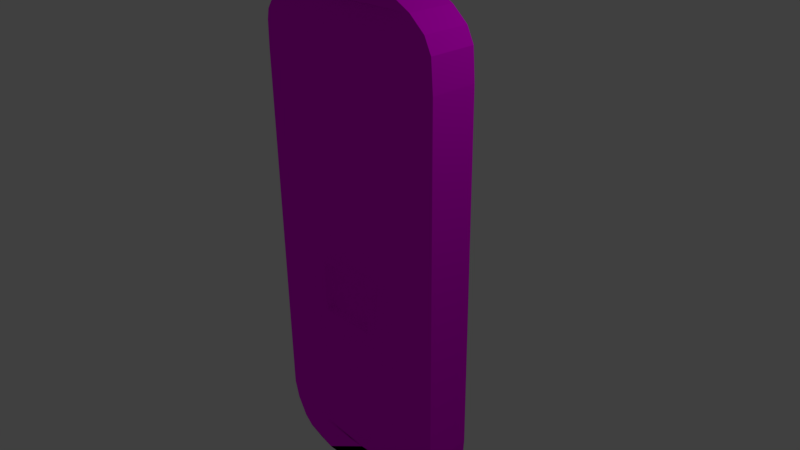 # Source: phone.blend  (saved by Blender 2.77.0; exported with 4.5.12 LTS)
import bpy
from mathutils import Matrix  # noqa: F401  (used for matrix-valued properties, if any)

bpy.ops.wm.read_factory_settings(use_empty=True)
scene = bpy.context.scene
scene.name = 'Scene'

# ---- collections
col_collection_1 = bpy.data.collections.new('Collection 1'); scene.collection.children.link(col_collection_1)

# ---- images (referenced by path relative to the original .blend; pixels are not part of the script)
import os
ASSET_DIR = os.environ.get("B2B_ASSET_DIR", "")  # directory of the original .blend (textures are referenced by path, not embedded)
HERE = os.path.dirname(os.path.abspath(__file__))  # packed textures are extracted next to this script under _unpacked/

def load_image(name, relpath, width, height, colorspace="sRGB"):
    """Load a texture the original file referenced (path relative to the .blend, or extracted next to this script)."""
    p = next((c for c in (os.path.join(HERE, relpath), os.path.join(ASSET_DIR, relpath)) if relpath and os.path.exists(c)), "")
    if p:
        img = bpy.data.images.load(p, check_existing=True)
        img.name = name
    else:  # same state as the original file: an image datablock whose file is absent (Cycles renders it pink)
        img = bpy.data.images.new(name, width, height)
        img.source = "FILE"
        img.filepath = "//" + (relpath or name)
    img.colorspace_settings.name = colorspace
    return img
img_cellphoneimg_png = load_image('cellPhoneImg.png', 'cellPhoneImg.png', 1024, 1024, 'sRGB')

# ---- materials (node trees are filled in below, after node groups)
mat_custommaterial1 = bpy.data.materials.new('CustomMaterial1')
mat_custommaterial1.alpha_threshold = 0.0
mat_custommaterial1.roughness = 0.5

# ---- material node trees
mat_custommaterial1.use_nodes = True; mat_custommaterial1.node_tree.nodes.clear()
_N = mat_custommaterial1.node_tree.nodes; _L = mat_custommaterial1.node_tree.links
n0 = _N.new('ShaderNodeOutputMaterial'); n0.name = 'Material Output'; n0.location = (300, 300)
n1 = _N.new('ShaderNodeBsdfDiffuse'); n1.name = 'Diffuse BSDF'; n1.location = (10, 300)
n2 = _N.new('ShaderNodeTexImage'); n2.name = 'Image Texture'; n2.location = (-180, 300)
n2.width = 140
n2.image = img_cellphoneimg_png
_L.new(n1.outputs[0], n0.inputs[0])
_L.new(n2.outputs[0], n1.inputs[0])
n0.is_active_output = True

# ---- world
world_world = bpy.data.worlds.new('World'); scene.world = world_world
world_world.color = (0.05088, 0.05088, 0.05088)
world_world.use_sun_shadow = False
world_world.sun_shadow_jitter_overblur = 0.0
world_world.cycles.sampling_method = 'MANUAL'

# ---- cameras
cam_camera = bpy.data.cameras.new('Camera')
cam_camera.clip_end = 100.0
cam_camera.lens = 35.0
cam_camera.sensor_width = 32.0
cam_camera.sensor_height = 18.0
cam_camera.ortho_scale = 7.314
cam_camera.dof.focus_distance = 0.0

# ---- lights
light_lamp = bpy.data.lights.new('Lamp', 'POINT')
light_lamp.transmission_factor = 0.0
light_lamp.cutoff_distance = 30.0
light_lamp.energy = 100.0
light_lamp.shadow_buffer_clip_start = 1.001
light_lamp.shadow_soft_size = 0.1
light_lamp.shadow_maximum_resolution = 0.006
light_lamp.use_absolute_resolution = True

# ---- meshes
me_cube = bpy.data.meshes.new('Cube')
me_cube.from_pydata([(-1.194, -0.3852, -2.505), (-1.194, 0.2489, -2.505), (1.226, -0.3852, -2.505), (1.226, 0.2489, -2.505), (0.9734, 0.2489, -2.735), (0.9734, -0.3852, -2.735), (-0.9414, 0.2489, -2.735), (-0.9414, -0.3852, -2.735), (-0.6256, -0.2284, 3.316), (-0.6256, 0.09199, 3.316), (0.6577, -0.2284, 3.316), (0.6577, 0.09199, 3.316), (0.8598, 0.1425, 3.276), (0.8598, -0.2788, 3.276), (-0.8278, 0.1425, 3.276), (-0.8278, -0.2788, 3.276), (-0.9915, -0.3197, 3.206), (-0.9915, 0.1833, 3.206), (1.024, -0.3197, 3.206), (1.024, 0.1833, 3.206), (1.142, 0.2129, 3.103), (1.142, -0.3492, 3.103), (-1.11, 0.2129, 3.103), (-1.11, -0.3492, 3.103), (-1.193, -0.37, 2.956), (-1.193, 0.2336, 2.956), (1.225, -0.37, 2.956), (1.225, 0.2336, 2.956), (1.259, 0.242, 2.806), (1.259, -0.3784, 2.806), (-1.227, 0.242, 2.806), (-1.227, -0.3784, 2.806), (-1.254, -0.3852, 2.519), (-1.254, 0.2489, 2.519), (1.286, -0.3852, 2.519), (1.286, 0.2489, 2.519), (1.286, 0.2489, 1.27), (1.286, 0.2489, -2.233), (1.286, -0.3852, 1.27), (1.286, -0.3852, -2.233), (-1.254, 0.2489, 1.27), (-1.254, 0.2489, -2.245), (-1.254, -0.3852, 1.27), (-1.254, -0.3852, -2.245), (-1.087, -0.3852, -2.637), (-1.087, 0.2489, -2.637), (1.119, -0.3852, -2.637), (1.119, 0.2489, -2.637), (-0.6529, -0.3852, -2.833), (-0.6529, 0.2489, -2.833), (0.685, -0.3852, -2.833), (0.685, 0.2489, -2.833), (0.2042, 0.2489, -2.88), (0.2042, -0.3852, -2.88), (-0.1721, 0.2489, -2.88), (-0.1721, -0.3852, -2.88), (1.286, 0.2489, -1.329), (-1.254, 0.2489, -1.346), (-1.254, -0.3852, -1.346), (1.286, -0.3852, -1.329), (0.2042, 0.2489, -2.88), (0.2042, -0.3852, -2.88), (-0.1721, 0.2489, -2.88), (-0.1721, -0.3852, -2.88), (0.07875, 0.2489, -2.88), (-0.0467, 0.2489, -2.88), (0.3913, -0.3492, 3.103), (-0.3593, -0.3492, 3.103), (0.3519, -0.3197, 3.206), (-0.3198, -0.3197, 3.206), (0.2973, -0.2788, 3.276), (-0.2652, -0.2788, 3.276), (-0.1979, 0.09199, 3.316), (0.2299, 0.09199, 3.316), (-0.3874, -0.3852, -2.505), (0.4194, -0.3852, -2.505), (0.419, -0.37, 2.956), (-0.387, -0.37, 2.956), (0.4394, -0.3852, 2.519), (-0.4073, -0.3852, 2.519), (-0.4073, -0.3852, -2.378), (0.4394, -0.3852, -2.372), (0.4394, -0.3852, 1.27), (-0.4073, -0.3852, 1.27), (0.4303, -0.3784, 2.806), (-0.3982, -0.3784, 2.806), (0.2299, -0.2284, 3.316), (-0.1979, -0.2284, 3.316), (-0.3516, -0.3852, -2.637), (0.3837, -0.3852, -2.637), (-0.3031, -0.3852, -2.735), (0.3352, -0.3852, -2.735), (-0.207, -0.3852, -2.833), (0.239, -0.3852, -2.833), (-0.0467, -0.3852, -2.88), (0.07875, -0.3852, -2.88), (-0.0467, -0.3852, -2.88), (0.07875, -0.3852, -2.88), (-0.4073, -0.3852, -1.496), (0.4394, -0.3852, -1.496), (0.01602, 0.2489, -2.88), (0.01602, -0.3492, 3.103), (0.01602, -0.3197, 3.206), (0.01602, -0.2788, 3.276), (0.01602, 0.09199, 3.316), (0.01602, -0.3852, -2.505), (0.01602, -0.37, 2.956), (0.01602, -0.3852, 2.519), (0.01602, -0.3852, -2.378), (0.01602, -0.3852, 1.27), (0.01602, -0.3784, 2.806), (0.01602, -0.2284, 3.316), (0.01602, -0.5044, -2.637), (0.01602, -0.3852, -2.735), (0.01602, -0.3852, -2.833), (0.01602, -0.3852, -2.88), (0.01602, -0.3852, -2.88), (0.01602, -0.3852, -1.496), (1.286, -0.3852, -1.813), (-1.254, 0.2489, -1.813), (1.286, 0.2489, -1.813), (-1.254, -0.3852, -1.813), (0.4394, -0.3852, -1.951), (-0.4073, -0.3852, -1.951), (0.01602, -0.3852, -1.951), (-1.254, -0.3852, -1.631), (1.286, -0.3852, -1.62), (-1.254, 0.2489, -1.631), (1.286, 0.2489, -1.62), (0.4394, -0.3852, -1.724), (-0.4073, -0.3852, -1.724), (0.01602, -0.5044, -1.724), (-0.1059, 0.2489, -2.88), (-0.7137, -0.3492, 3.103), (-0.637, -0.3197, 3.206), (-0.5309, -0.2788, 3.276), (-0.7676, -0.37, 2.956), (-0.8072, -0.3852, 2.519), (-0.8072, -0.3852, 1.27), (-0.7895, -0.3784, 2.806), (-0.3999, -0.2284, 3.316), (-0.3999, 0.09199, 3.316), (-0.7684, -0.3852, -2.505), (-0.8072, -0.3852, -2.349), (-0.6988, -0.5044, -2.637), (-0.6045, -0.3852, -2.735), (-0.4175, -0.3852, -2.833), (-0.1059, -0.3852, -2.88), (-0.1059, -0.3852, -2.88), (-0.8072, -0.3852, -1.425), (-0.8072, -0.3852, -1.886), (-0.8072, -0.5044, -1.68), (0.4438, 0.09199, 3.316), (0.8229, -0.3852, -2.505), (0.8628, -0.3852, -2.337), (0.7513, -0.5044, -2.637), (0.6543, -0.3852, -2.735), (0.462, -0.3852, -2.833), (0.1415, -0.3852, -2.88), (0.1415, -0.3852, -2.88), (0.8628, -0.3852, -1.412), (0.1415, 0.2489, -2.88), (0.7666, -0.3492, 3.103), (0.6877, -0.3197, 3.206), (0.5786, -0.2788, 3.276), (0.822, -0.37, 2.956), (0.8628, -0.3852, 2.519), (0.8628, -0.3852, 1.27), (0.8446, -0.3784, 2.806), (0.4438, -0.2284, 3.316), (0.8628, -0.3852, -1.882), (0.8628, -0.5044, -1.672), (-1.254, -0.3852, -0.9046), (1.286, 0.2489, -0.8902), (-1.254, 0.2489, -0.9046), (1.286, -0.3852, -0.8902), (0.4394, -0.3852, -1.029), (-0.4073, -0.3852, -1.029), (0.01602, -0.3852, -1.029), (-0.8072, -0.3852, -0.9704), (0.8628, -0.3852, -0.9598), (1.286, 0.2489, -1.11), (-1.254, 0.2489, -1.125), (1.286, -0.3852, -1.11), (0.4394, -0.3852, -1.263), (-0.4073, -0.3852, -1.263), (0.01602, -0.5044, -1.263), (-0.8072, -0.5044, -1.198), (0.8628, -0.5044, -1.186), (-1.254, -0.3852, -1.125), (1.286, -0.3852, -2.124), (-1.254, 0.2489, -2.124), (1.286, 0.2489, -2.124), (0.4394, -0.3852, -2.172), (-0.4073, -0.3852, -2.172), (0.01602, -0.5044, -2.172), (-1.254, -0.3852, -2.124), (-0.8072, -0.5044, -2.149), (0.8628, -0.5044, -2.148), (-1.254, -0.3852, -0.6926), (1.286, -0.3852, -0.6796), (0.4394, -0.3852, -0.8051), (-0.4073, -0.3852, -0.8051), (0.01602, -0.3852, -0.8051), (-0.8072, -0.3852, -0.752), (0.8628, -0.3852, -0.7423), (-1.254, -0.3852, 0.01073), (1.286, -0.3852, 0.01906), (0.4394, -0.3852, -0.06147), (-0.4073, -0.3852, -0.06147), (0.01602, -0.3852, -0.06147), (-0.8072, -0.3852, -0.02738), (0.8628, -0.3852, -0.02121), (0.4271, -0.5027, -0.7943), (-0.3951, -0.5027, -0.7943), (0.01602, -0.5027, -0.7943), (0.4271, -0.5027, -0.07225), (-0.3951, -0.5027, -0.07225), (0.01602, -0.5027, -0.07225), (0.4179, -0.3846, -0.7862), (-0.3859, -0.3846, -0.7862), (0.01602, -0.3846, -0.7862), (0.4179, -0.3846, -0.08034), (-0.3859, -0.3846, -0.08034), (0.01602, -0.3846, -0.08034), (-1.413, -0.3852, 2.519), (-1.413, 0.2489, 2.519), (-1.413, 0.2489, 1.27), (-1.413, -0.3852, 1.27), (-1.413, 0.2489, -2.551), (-1.413, -0.3852, -2.551), (-1.351, 0.2489, -2.8), (-1.351, -0.3852, -2.8), (-1.206, 0.2489, -3.063), (-1.206, -0.3852, -3.063), (-1.074, 0.2489, -3.181), (-1.074, -0.3852, -3.181), (-0.8457, 0.2489, -3.264), (-0.8457, -0.3852, -3.264), (-0.638, 0.2489, -3.319), (-0.638, -0.3852, -3.319), (0.608, 0.2489, -3.305), (0.608, -0.3852, -3.305), (0.8918, 0.2489, -3.264), (0.8918, -0.3852, -3.264), (1.079, 0.2489, -3.181), (1.079, -0.3852, -3.181), (1.238, 0.2489, -3.029), (1.238, -0.3852, -3.029), (1.349, 0.2489, -2.814), (1.349, -0.3852, -2.814), (1.404, 0.2489, -2.593), (1.404, -0.3852, -2.593), (1.425, 0.2489, -2.336), (1.425, -0.3852, -2.336), (1.432, 0.2489, 2.523), (1.432, -0.3852, 2.523), (1.404, 0.2489, 2.938), (1.404, -0.3852, 2.938), (1.307, 0.2489, 3.139), (1.307, -0.3852, 3.139), (1.093, 0.2489, 3.326), (1.093, -0.3852, 3.326), (0.871, 0.2489, 3.444), (0.871, -0.3852, 3.444), (-0.6449, 0.2489, 3.478), (-0.6449, -0.3852, 3.478), (-0.8665, 0.2489, 3.437), (-0.8665, -0.3852, 3.437), (-1.102, 0.2489, 3.319), (-1.102, -0.3852, 3.319), (-1.261, 0.2489, 3.153), (-1.261, -0.3852, 3.153), (-1.372, 0.2489, 2.994), (-1.372, -0.3852, 2.994), (-1.402, 0.2489, 2.855), (-1.402, -0.3852, 2.855), (-1.413, -0.3852, -2.092), (-1.413, 0.2489, -2.092), (-1.194, 0.2489, -2.505), (1.226, 0.2489, -2.505), (0.9734, 0.2489, -2.735), (-0.9414, 0.2489, -2.735), (-0.9414, -0.3852, -2.735), (-0.6256, 0.09199, 3.316), (0.6577, 0.09199, 3.316), (0.8598, 0.1425, 3.276), (-0.8278, 0.1425, 3.276), (-0.9915, 0.1833, 3.206), (1.024, 0.1833, 3.206), (1.142, 0.2129, 3.103), (-1.11, 0.2129, 3.103), (-1.193, 0.2336, 2.956), (1.225, 0.2336, 2.956), (1.259, 0.242, 2.806), (-1.227, 0.242, 2.806), (-1.254, 0.2489, 2.519), (1.286, 0.2489, 2.519), (1.286, 0.2489, 1.27), (1.286, 0.2489, -2.233), (-1.254, 0.2489, 1.27), (-1.254, 0.2489, -2.245), (-1.087, -0.3852, -2.637), (-1.087, 0.2489, -2.637), (1.119, 0.2489, -2.637), (-0.6529, 0.2489, -2.833), (0.685, 0.2489, -2.833), (0.2042, 0.2489, -2.88), (-0.1721, 0.2489, -2.88), (1.286, 0.2489, -1.329), (-1.254, 0.2489, -1.346), (0.2042, 0.2489, -2.88), (-0.1721, 0.2489, -2.88), (0.07875, 0.2489, -2.88), (-0.0467, 0.2489, -2.88), (-0.3593, 0.2129, 3.103), (0.3913, 0.2129, 3.103), (-0.3198, 0.1833, 3.206), (0.3519, 0.1833, 3.206), (-0.2652, 0.1425, 3.276), (0.2973, 0.1425, 3.276), (-0.1979, 0.09199, 3.316), (0.2299, 0.09199, 3.316), (0.4194, 0.2489, -2.505), (-0.3874, 0.2489, -2.505), (-0.4073, 0.2489, 2.519), (0.4394, 0.2489, 2.519), (-0.387, 0.2336, 2.956), (0.419, 0.2336, 2.956), (-0.3982, 0.242, 2.806), (0.4303, 0.242, 2.806), (-0.4073, 0.2489, 1.27), (0.4394, 0.2489, 1.27), (0.4394, 0.2489, -2.372), (-0.4073, 0.2489, -2.378), (0.3837, 0.2489, -2.637), (-0.3516, 0.2489, -2.637), (0.3352, 0.2489, -2.735), (-0.3031, 0.2489, -2.735), (0.239, 0.2489, -2.833), (-0.207, 0.2489, -2.833), (0.07875, 0.2489, -2.88), (-0.0467, 0.2489, -2.88), (0.4394, 0.2489, -1.496), (-0.4073, 0.2489, -1.496), (0.01602, 0.2489, -2.88), (0.01602, 0.2129, 3.103), (0.01602, 0.1833, 3.206), (0.01602, 0.1425, 3.276), (0.01602, 0.09199, 3.316), (0.01602, 0.2489, -2.505), (0.01602, 0.2489, 2.519), (0.01602, 0.2336, 2.956), (0.01602, 0.242, 2.806), (0.01602, 0.2489, 1.27), (0.01602, 0.2489, -2.378), (0.01602, 0.2489, -2.637), (0.01602, 0.2489, -2.735), (0.01602, 0.2489, -2.833), (0.01602, 0.2489, -2.88), (0.01602, 0.2489, -1.496), (-1.254, 0.2489, -1.813), (1.286, 0.2489, -1.813), (-0.4073, 0.2489, -1.951), (0.4394, 0.2489, -1.951), (0.01602, 0.2489, -1.951), (-1.254, 0.2489, -1.631), (1.286, 0.2489, -1.62), (-0.4073, 0.2489, -1.724), (0.4394, 0.2489, -1.724), (0.01602, 0.2489, -1.724), (-0.1059, 0.2489, -2.88), (-0.7684, 0.2489, -2.505), (-0.8072, 0.2489, -2.349), (-0.6988, 0.2489, -2.637), (-0.6045, 0.2489, -2.735), (-0.4175, 0.2489, -2.833), (-0.1059, 0.2489, -2.88), (-0.8072, 0.2489, -1.425), (-0.7137, 0.2129, 3.103), (-0.637, 0.1833, 3.206), (-0.5309, 0.1425, 3.276), (-0.3999, 0.09199, 3.316), (-0.8072, 0.2489, 2.519), (-0.7676, 0.2336, 2.956), (-0.7895, 0.242, 2.806), (-0.8072, 0.2489, 1.27), (-0.8072, 0.2489, -1.886), (-0.8072, 0.2489, -1.68), (0.7666, 0.2129, 3.103), (0.6877, 0.1833, 3.206), (0.5786, 0.1425, 3.276), (0.4438, 0.09199, 3.316), (0.8628, 0.2489, 2.519), (0.822, 0.2336, 2.956), (0.8446, 0.242, 2.806), (0.8628, 0.2489, 1.27), (0.1415, 0.2489, -2.88), (0.8229, 0.2489, -2.505), (0.8628, 0.2489, -2.337), (0.7513, 0.2489, -2.637), (0.6543, 0.2489, -2.735), (0.462, 0.2489, -2.833), (0.1415, 0.2489, -2.88), (0.8628, 0.2489, -1.412), (0.8628, 0.2489, -1.882), (0.8628, 0.2489, -1.672), (1.286, 0.2489, -0.8902), (-1.254, 0.2489, -0.9046), (-0.4073, 0.2489, -1.029), (0.4394, 0.2489, -1.029), (0.01602, 0.2489, -1.029), (-0.8072, 0.2489, -0.9704), (0.8628, 0.2489, -0.9598), (1.286, 0.2489, -1.11), (-1.254, 0.2489, -1.125), (-0.4073, 0.2489, -1.263), (0.4394, 0.2489, -1.263), (0.01602, 0.2489, -1.263), (-0.8072, 0.2489, -1.198), (0.8628, 0.2489, -1.186), (-1.254, 0.2489, -2.124), (1.286, 0.2489, -2.124), (-0.4073, 0.2489, -2.172), (0.4394, 0.2489, -2.172), (0.01602, 0.2489, -2.172), (-0.8072, 0.2489, -2.149), (0.8628, 0.2489, -2.148), (-1.413, 0.2489, 2.519), (-1.413, 0.2489, 1.27), (-1.413, 0.2489, -2.551), (-1.351, 0.2489, -2.8), (-1.206, 0.2489, -3.063), (-1.206, -0.3852, -3.063), (-1.074, 0.2489, -3.181), (-1.074, -0.3852, -3.181), (-0.8457, 0.2489, -3.264), (-0.638, 0.2489, -3.319), (0.608, 0.2489, -3.305), (0.8918, 0.2489, -3.264), (1.079, 0.2489, -3.181), (1.238, 0.2489, -3.029), (1.349, 0.2489, -2.814), (1.404, 0.2489, -2.593), (1.425, 0.2489, -2.336), (1.432, 0.2489, 2.523), (1.404, 0.2489, 2.938), (1.307, 0.2489, 3.139), (1.093, 0.2489, 3.326), (0.871, 0.2489, 3.444), (-0.6449, 0.2489, 3.478), (-0.8665, 0.2489, 3.437), (-1.102, 0.2489, 3.319), (-1.261, 0.2489, 3.153), (-1.372, 0.2489, 2.994), (-1.402, 0.2489, 2.855), (-1.413, 0.2489, -2.092)], [], [(52, 53, 61, 60), (0, 1, 45, 44), (142, 0, 44, 144), (167, 38, 34, 166), (166, 34, 29, 168), (3, 2, 46, 47), (168, 29, 26, 165), (30, 31, 24, 25), (33, 32, 31, 30), (29, 28, 27, 26), (26, 27, 20, 21), (25, 24, 23, 22), (22, 23, 16, 17), (165, 26, 21, 162), (21, 20, 19, 18), (18, 19, 12, 13), (17, 16, 15, 14), (163, 18, 13, 164), (13, 12, 11, 10), (140, 141, 9, 8), (43, 41, 1, 0), (164, 13, 10, 169), (14, 15, 8, 9), (196, 191, 41, 43), (34, 35, 28, 29), (143, 43, 0, 142), (197, 196, 43, 143), (38, 36, 35, 34), (192, 190, 39, 37), (37, 39, 2, 3), (162, 21, 18, 163), (181, 183, 59, 56), (144, 44, 7, 145), (47, 46, 5, 4), (4, 5, 50, 51), (7, 6, 49, 48), (145, 7, 48, 146), (146, 48, 55, 148), (48, 49, 54, 55), (51, 50, 53, 52), (158, 161, 60, 61), (148, 55, 63, 147), (55, 54, 62, 63), (187, 189, 58, 149), (189, 182, 57, 58), (188, 184, 99, 160), (186, 185, 98, 117), (159, 97, 95, 158), (116, 96, 94, 115), (147, 132, 65, 94), (115, 100, 64, 95), (157, 93, 97, 159), (114, 92, 96, 116), (156, 91, 93, 157), (113, 90, 92, 114), (155, 89, 91, 156), (112, 88, 90, 113), (133, 67, 69, 134), (101, 66, 68, 102), (198, 193, 81, 154), (195, 194, 80, 108), (154, 81, 75, 153), (108, 80, 74, 105), (135, 71, 87, 140), (103, 70, 86, 111), (169, 152, 73, 86), (111, 104, 72, 87), (134, 69, 71, 135), (102, 68, 70, 103), (136, 77, 67, 133), (106, 76, 66, 101), (139, 85, 77, 136), (110, 84, 76, 106), (137, 79, 85, 139), (107, 78, 84, 110), (138, 83, 79, 137), (109, 82, 78, 107), (153, 75, 89, 155), (105, 74, 88, 112), (75, 105, 112, 89), (83, 109, 107, 79), (79, 107, 110, 85), (85, 110, 106, 77), (77, 106, 101, 67), (69, 102, 103, 71), (86, 73, 104, 111), (71, 103, 111, 87), (81, 108, 105, 75), (193, 195, 108, 81), (67, 101, 102, 69), (89, 112, 113, 91), (91, 113, 114, 93), (93, 114, 116, 97), (94, 65, 100, 115), (97, 116, 115, 95), (184, 186, 117, 99), (129, 131, 124, 122), (131, 130, 123, 124), (171, 129, 122, 170), (128, 126, 118, 120), (151, 125, 121, 150), (125, 127, 119, 121), (58, 57, 127, 125), (149, 58, 125, 151), (56, 59, 126, 128), (160, 99, 129, 171), (117, 98, 130, 131), (99, 117, 131, 129), (98, 149, 151, 130), (130, 151, 150, 123), (42, 138, 137, 32), (32, 137, 139, 31), (31, 139, 136, 24), (24, 136, 133, 23), (16, 134, 135, 15), (15, 135, 140, 8), (23, 133, 134, 16), (63, 62, 132, 147), (191, 40, 300, 421), (7, 236, 435, 283), (185, 187, 149, 98), (96, 148, 147, 94), (92, 146, 148, 96), (90, 145, 146, 92), (88, 144, 145, 90), (259, 261, 448, 447), (241, 243, 439, 438), (194, 197, 143, 80), (80, 143, 142, 74), (278, 229, 430, 456), (87, 72, 141, 140), (44, 45, 303, 302), (257, 259, 447, 446), (275, 226, 428, 455), (239, 241, 438, 437), (74, 142, 144, 88), (59, 160, 171, 126), (191, 119, 361, 421), (52, 60, 311, 307), (126, 171, 170, 118), (2, 153, 155, 46), (273, 275, 455, 454), (54, 49, 305, 308), (227, 226, 428, 429), (182, 174, 408, 415), (10, 11, 152, 169), (132, 62, 312, 371), (39, 154, 153, 2), (190, 198, 154, 39), (255, 257, 446, 445), (174, 40, 300, 408), (46, 155, 156, 5), (5, 156, 157, 50), (50, 157, 159, 53), (53, 159, 158, 61), (183, 188, 160, 59), (237, 239, 437, 436), (95, 64, 161, 158), (119, 127, 366, 361), (271, 273, 454, 453), (253, 255, 445, 444), (66, 162, 163, 68), (235, 237, 436, 434), (70, 164, 169, 86), (68, 163, 164, 70), (76, 165, 162, 66), (84, 168, 165, 76), (78, 166, 168, 84), (269, 271, 453, 452), (82, 167, 166, 78), (60, 161, 397, 311), (251, 253, 444, 443), (200, 205, 180, 175), (202, 204, 179, 177), (127, 57, 310, 366), (100, 65, 314, 345), (201, 203, 178, 176), (203, 202, 177, 178), (205, 201, 176, 180), (161, 64, 313, 397), (267, 269, 452, 451), (42, 40, 174, 172, 199, 206), (236, 235, 434, 435), (204, 199, 172, 179), (36, 38, 207, 200, 175, 173), (249, 251, 443, 442), (175, 180, 188, 183), (177, 179, 187, 185), (231, 233, 432, 431), (52, 100, 345, 307), (176, 178, 186, 184), (178, 177, 185, 186), (180, 176, 184, 188), (265, 267, 451, 450), (100, 49, 305, 345), (172, 174, 182, 189), (233, 234, 433, 432), (179, 172, 189, 187), (173, 175, 183, 181), (247, 249, 442, 441), (118, 170, 198, 190), (123, 150, 197, 194), (64, 100, 345, 313), (122, 124, 195, 193), (229, 231, 431, 430), (263, 265, 450, 449), (65, 132, 371, 314), (124, 123, 194, 195), (170, 122, 193, 198), (120, 118, 190, 192), (150, 121, 196, 197), (245, 247, 441, 440), (121, 119, 191, 196), (211, 206, 199, 204), (212, 208, 201, 205), (208, 210, 218, 216), (201, 208, 216, 213), (209, 211, 204, 202), (207, 212, 205, 200), (38, 167, 212, 207), (83, 138, 211, 209), (82, 109, 210, 208), (109, 83, 209, 210), (167, 82, 208, 212), (138, 42, 206, 211), (216, 218, 224, 222), (213, 216, 222, 219), (202, 203, 215, 214), (209, 202, 214, 217), (210, 209, 217, 218), (203, 201, 213, 215), (224, 223, 220, 221), (222, 224, 221, 219), (214, 215, 221, 220), (217, 214, 220, 223), (218, 217, 223, 224), (215, 213, 219, 221), (227, 228, 225, 226), (32, 33, 226, 225), (42, 32, 225, 228), (40, 42, 228, 227), (278, 277, 230, 229), (229, 230, 232, 231), (231, 232, 234, 233), (27, 28, 294, 293), (235, 236, 238, 237), (237, 238, 240, 239), (239, 240, 242, 241), (241, 242, 244, 243), (243, 244, 246, 245), (245, 246, 248, 247), (247, 248, 250, 249), (249, 250, 252, 251), (251, 252, 254, 253), (253, 254, 256, 255), (255, 256, 258, 257), (257, 258, 260, 259), (259, 260, 262, 261), (261, 262, 264, 263), (263, 264, 266, 265), (265, 266, 268, 267), (267, 268, 270, 269), (269, 270, 272, 271), (271, 272, 274, 273), (273, 274, 276, 275), (276, 225, 226, 275), (227, 228, 277, 278), (27, 35, 297, 293), (28, 35, 297, 294), (62, 54, 308, 312), (227, 278, 456, 429), (6, 7, 283, 282), (261, 263, 449, 448), (234, 44, 302, 433), (243, 245, 440, 439), (196, 43, 0, 232, 230, 277, 228, 42, 206, 199, 172, 189, 58, 125, 121), (24, 23, 16, 270, 272, 274, 276, 225, 32, 31), (8, 140, 87, 111, 86, 169, 10, 13, 18, 262, 264, 266, 268, 270, 16, 15), (266, 8, 15, 16, 270, 268), (270, 16, 15), (87, 140, 8, 266, 264, 10, 169, 86, 111), (13, 10, 264, 262, 18), (21, 18, 262, 260, 258, 29, 26), (190, 118, 126, 59, 183, 175, 200, 34, 29, 258, 256, 254, 39), (39, 254, 252, 250, 248, 246, 244, 242, 50, 5, 46, 2), (242, 240, 95, 50), (240, 48, 95), (240, 95, 50, 244), (236, 7, 48, 240), (232, 0, 44, 234), (57, 182, 415, 310), (398, 280, 304, 400), (399, 299, 280, 398), (296, 300, 429, 428), (383, 296, 295, 385), (385, 295, 292, 384), (380, 288, 287, 381), (379, 291, 288, 380), (381, 287, 284, 382), (427, 422, 299, 399), (386, 300, 296, 383), (384, 292, 291, 379), (400, 304, 281, 401), (302, 303, 282, 283), (401, 281, 306, 402), (402, 306, 307, 403), (420, 414, 309, 404), (419, 416, 344, 378), (418, 417, 343, 360), (376, 340, 342, 377), (358, 339, 341, 359), (375, 338, 340, 376), (357, 337, 339, 358), (374, 336, 338, 375), (356, 335, 337, 357), (394, 328, 316, 389), (352, 327, 315, 346), (396, 332, 326, 393), (354, 331, 325, 351), (426, 423, 334, 373), (425, 424, 333, 355), (391, 320, 322, 392), (348, 319, 321, 349), (389, 316, 318, 390), (346, 315, 317, 347), (390, 318, 320, 391), (347, 317, 319, 348), (395, 330, 328, 394), (353, 329, 327, 352), (393, 326, 330, 395), (351, 325, 329, 353), (373, 334, 324, 372), (355, 333, 323, 350), (372, 324, 336, 374), (350, 323, 335, 356), (324, 350, 356, 336), (334, 355, 350, 324), (326, 351, 353, 330), (330, 353, 352, 328), (318, 347, 348, 320), (316, 346, 347, 318), (320, 348, 349, 322), (423, 425, 355, 334), (332, 354, 351, 326), (328, 352, 346, 316), (336, 356, 357, 338), (338, 357, 358, 340), (340, 358, 359, 342), (416, 418, 360, 344), (368, 370, 365, 363), (370, 369, 364, 365), (388, 368, 363, 387), (406, 367, 362, 405), (404, 309, 367, 406), (378, 344, 368, 388), (360, 343, 369, 370), (344, 360, 370, 368), (310, 378, 388, 366), (366, 388, 387, 361), (279, 372, 374, 303), (301, 373, 372, 279), (421, 426, 373, 301), (303, 374, 375, 282), (282, 375, 376, 305), (305, 376, 377, 308), (292, 291, 288, 452, 453, 454, 455, 428, 296, 295), (415, 419, 378, 310), (327, 384, 379, 315), (331, 386, 383, 325), (319, 381, 382, 321), (315, 379, 380, 317), (317, 380, 381, 319), (329, 385, 384, 327), (325, 383, 385, 329), (343, 404, 406, 369), (369, 406, 405, 364), (297, 393, 395, 294), (294, 395, 394, 293), (289, 390, 391, 286), (290, 389, 390, 289), (286, 391, 392, 285), (298, 396, 393, 297), (293, 394, 389, 290), (417, 420, 404, 343), (339, 402, 403, 341), (337, 401, 402, 339), (335, 400, 401, 337), (424, 427, 399, 333), (333, 399, 398, 323), (323, 398, 400, 335), (332, 396, 413, 410), (300, 386, 412, 408), (331, 354, 411, 409), (354, 332, 410, 411), (386, 331, 409, 412), (396, 298, 407, 413), (410, 413, 420, 417), (408, 412, 419, 415), (409, 411, 418, 416), (411, 410, 417, 418), (412, 409, 416, 419), (413, 407, 414, 420), (364, 405, 427, 424), (361, 387, 426, 421), (363, 365, 425, 423), (365, 364, 424, 425), (387, 363, 423, 426), (405, 362, 422, 427), (432, 433, 435, 434), (421, 300, 429, 456), (301, 421, 456, 430, 431, 432, 434, 436, 437, 305, 282, 303, 279), (403, 307, 311, 397, 313, 345, 314, 371, 312, 308, 377, 342, 359, 341), (452, 288, 287, 284, 382, 321, 349, 322, 392, 285, 449, 450, 451), (285, 286, 289, 290, 293, 297, 445, 446, 447, 448, 449), (298, 407, 414, 309, 367, 362, 422, 299, 444, 445, 297), (280, 304, 281, 306, 439, 440, 441, 442, 443, 444, 299), (307, 345, 305, 437, 438, 439, 306), (283, 435, 433, 302)])
_uv = me_cube.uv_layers.new(name='UVMap')
_uv.uv.foreach_set('vector', [0.7339, 0.4334, 0.7379, 0.4168, 0.7379, 0.4168, 0.7339, 0.4334, 0.7049, 0.4135, 0.7032, 0.4314, 0.7058, 0.4303, 0.7076, 0.4126, 0.1047, 0.1522, 0.04788, 0.1522, 0.0622, 0.1331, 0.114, 0.1331, 0.3225, 0.6957, 0.3791, 0.6957, 0.3791, 0.8755, 0.3225, 0.8755, 0.3225, 0.8755, 0.3791, 0.8755, 0.3754, 0.9169, 0.3201, 0.9169, 0.7559, 0.4423, 0.7618, 0.4264, 0.759, 0.4243, 0.7533, 0.4402, 0.3201, 0.9169, 0.3754, 0.9169, 0.3709, 0.9385, 0.3171, 0.9385, 0.6914, 0.5441, 0.6925, 0.5296, 0.6935, 0.5363, 0.6923, 0.5498, 0.6914, 0.5339, 0.6924, 0.5181, 0.6925, 0.5296, 0.6914, 0.5441, 0.797, 0.5407, 0.783, 0.5525, 0.7833, 0.5576, 0.7973, 0.5466, 0.7973, 0.5466, 0.7833, 0.5576, 0.7821, 0.5624, 0.7952, 0.5526, 0.6923, 0.5498, 0.6935, 0.5363, 0.6969, 0.5436, 0.6953, 0.5555, 0.6953, 0.5555, 0.6969, 0.5436, 0.7022, 0.5494, 0.7001, 0.5596, 0.3171, 0.9385, 0.3709, 0.9385, 0.3598, 0.9596, 0.3097, 0.9596, 0.7952, 0.5526, 0.7821, 0.5624, 0.7794, 0.5656, 0.791, 0.5571, 0.791, 0.5571, 0.7794, 0.5656, 0.7748, 0.5673, 0.7841, 0.5604, 0.7001, 0.5596, 0.7022, 0.5494, 0.7097, 0.5542, 0.7072, 0.5623, 0.2991, 0.9745, 0.344, 0.9745, 0.3221, 0.9846, 0.2846, 0.9846, 0.7841, 0.5604, 0.7748, 0.5673, 0.7684, 0.5676, 0.775, 0.5623, 0.7292, 0.5587, 0.7258, 0.5645, 0.7162, 0.5638, 0.7188, 0.5579, 0.703, 0.4163, 0.7015, 0.4344, 0.7032, 0.4314, 0.7049, 0.4135, 0.2846, 0.9846, 0.3221, 0.9846, 0.2951, 0.9904, 0.2666, 0.9904, 0.7072, 0.5623, 0.7097, 0.5542, 0.7188, 0.5579, 0.7162, 0.5638, 0.7029, 0.4178, 0.7014, 0.4359, 0.7015, 0.4344, 0.703, 0.4163, 0.795, 0.5302, 0.7814, 0.5431, 0.783, 0.5525, 0.797, 0.5407, 0.09955, 0.1746, 0.03988, 0.1896, 0.04788, 0.1522, 0.1047, 0.1522, 0.09955, 0.2034, 0.03988, 0.2071, 0.03988, 0.1896, 0.09955, 0.1746, 0.7836, 0.493, 0.773, 0.5081, 0.7814, 0.5431, 0.795, 0.5302, 0.7583, 0.4475, 0.7646, 0.4315, 0.7642, 0.4301, 0.758, 0.446, 0.758, 0.446, 0.7642, 0.4301, 0.7618, 0.4264, 0.7559, 0.4423, 0.3097, 0.9596, 0.3598, 0.9596, 0.344, 0.9745, 0.2991, 0.9745, 0.7618, 0.4619, 0.769, 0.4458, 0.768, 0.4425, 0.761, 0.4586, 0.114, 0.1331, 0.0622, 0.1331, 0.08163, 0.119, 0.1266, 0.119, 0.7533, 0.4402, 0.759, 0.4243, 0.7554, 0.4224, 0.7501, 0.4384, 0.7501, 0.4384, 0.7554, 0.4224, 0.7488, 0.4198, 0.744, 0.436, 0.7113, 0.4123, 0.7092, 0.4298, 0.7156, 0.43, 0.7182, 0.4128, 0.1266, 0.119, 0.08163, 0.119, 0.1201, 0.1049, 0.1516, 0.1049, 0.1516, 0.1049, 0.1201, 0.1049, 0.1843, 0.09823, 0.1932, 0.09823, 0.7182, 0.4128, 0.7156, 0.43, 0.7259, 0.4317, 0.7294, 0.4148, 0.744, 0.436, 0.7488, 0.4198, 0.7379, 0.4168, 0.7339, 0.4334, 0.7365, 0.4165, 0.7326, 0.4331, 0.7339, 0.4334, 0.7379, 0.4168, 0.7309, 0.4152, 0.7294, 0.4148, 0.7294, 0.4148, 0.7309, 0.4152, 0.7294, 0.4148, 0.7259, 0.4317, 0.7259, 0.4317, 0.7294, 0.4148, 0.09955, 0.3404, 0.03988, 0.3508, 0.03988, 0.319, 0.09955, 0.3076, 0.7014, 0.4316, 0.6999, 0.4501, 0.7002, 0.4467, 0.7018, 0.4283, 0.3225, 0.3421, 0.266, 0.331, 0.266, 0.2974, 0.3225, 0.3095, 0.2095, 0.331, 0.1529, 0.331, 0.1529, 0.2974, 0.2095, 0.2974, 0.7365, 0.4165, 0.7351, 0.4161, 0.7351, 0.4161, 0.7365, 0.4165, 0.7337, 0.4158, 0.7322, 0.4155, 0.7322, 0.4155, 0.7337, 0.4158, 0.7309, 0.4152, 0.7273, 0.432, 0.7286, 0.4322, 0.7322, 0.4155, 0.7337, 0.4158, 0.7299, 0.4325, 0.7313, 0.4328, 0.7351, 0.4161, 0.269, 0.1049, 0.2392, 0.1049, 0.2178, 0.09823, 0.2262, 0.09823, 0.2095, 0.1049, 0.1797, 0.1049, 0.2011, 0.09823, 0.2095, 0.09823, 0.2947, 0.119, 0.2521, 0.119, 0.2392, 0.1049, 0.269, 0.1049, 0.2095, 0.119, 0.1669, 0.119, 0.1797, 0.1049, 0.2095, 0.1049, 0.3076, 0.1331, 0.2586, 0.1331, 0.2521, 0.119, 0.2947, 0.119, 0.2095, 0.1331, 0.1604, 0.1331, 0.1669, 0.119, 0.2095, 0.119, 0.112, 0.9596, 0.1594, 0.9596, 0.1646, 0.9745, 0.1223, 0.9745, 0.2095, 0.9596, 0.2596, 0.9596, 0.2543, 0.9745, 0.2095, 0.9745, 0.3225, 0.2036, 0.266, 0.2001, 0.266, 0.1713, 0.3225, 0.1763, 0.2095, 0.2001, 0.1529, 0.2001, 0.1529, 0.1705, 0.2095, 0.1705, 0.3225, 0.1763, 0.266, 0.1713, 0.2633, 0.1522, 0.3172, 0.1522, 0.2095, 0.1705, 0.1529, 0.1705, 0.1556, 0.1522, 0.2095, 0.1522, 0.1364, 0.9846, 0.1719, 0.9846, 0.1809, 0.9904, 0.1539, 0.9904, 0.2095, 0.9846, 0.247, 0.9846, 0.238, 0.9904, 0.2095, 0.9904, 0.7661, 0.5616, 0.7601, 0.567, 0.7516, 0.5664, 0.757, 0.5609, 0.7478, 0.5602, 0.743, 0.5658, 0.7342, 0.5651, 0.7383, 0.5594, 0.1223, 0.9745, 0.1646, 0.9745, 0.1719, 0.9846, 0.1364, 0.9846, 0.2095, 0.9745, 0.2543, 0.9745, 0.247, 0.9846, 0.2095, 0.9846, 0.1048, 0.9385, 0.1557, 0.9385, 0.1594, 0.9596, 0.112, 0.9596, 0.2095, 0.9385, 0.2633, 0.9385, 0.2596, 0.9596, 0.2095, 0.9596, 0.1019, 0.9169, 0.1542, 0.9169, 0.1557, 0.9385, 0.1048, 0.9385, 0.2095, 0.9169, 0.2648, 0.9169, 0.2633, 0.9385, 0.2095, 0.9385, 0.09955, 0.8755, 0.1529, 0.8755, 0.1542, 0.9169, 0.1019, 0.9169, 0.2095, 0.8755, 0.266, 0.8755, 0.2648, 0.9169, 0.2095, 0.9169, 0.09955, 0.6957, 0.1529, 0.6957, 0.1529, 0.8755, 0.09955, 0.8755, 0.2095, 0.6957, 0.266, 0.6957, 0.266, 0.8755, 0.2095, 0.8755, 0.3172, 0.1522, 0.2633, 0.1522, 0.2586, 0.1331, 0.3076, 0.1331, 0.2095, 0.1522, 0.1556, 0.1522, 0.1604, 0.1331, 0.2095, 0.1331, 0.2633, 0.1522, 0.2095, 0.1522, 0.2095, 0.1331, 0.2586, 0.1331, 0.1529, 0.6957, 0.2095, 0.6957, 0.2095, 0.8755, 0.1529, 0.8755, 0.1529, 0.8755, 0.2095, 0.8755, 0.2095, 0.9169, 0.1542, 0.9169, 0.1542, 0.9169, 0.2095, 0.9169, 0.2095, 0.9385, 0.1557, 0.9385, 0.1557, 0.9385, 0.2095, 0.9385, 0.2095, 0.9596, 0.1594, 0.9596, 0.1646, 0.9745, 0.2095, 0.9745, 0.2095, 0.9846, 0.1719, 0.9846, 0.757, 0.5609, 0.7516, 0.5664, 0.743, 0.5658, 0.7478, 0.5602, 0.1719, 0.9846, 0.2095, 0.9846, 0.2095, 0.9904, 0.1809, 0.9904, 0.266, 0.1713, 0.2095, 0.1705, 0.2095, 0.1522, 0.2633, 0.1522, 0.266, 0.2001, 0.2095, 0.2001, 0.2095, 0.1705, 0.266, 0.1713, 0.1594, 0.9596, 0.2095, 0.9596, 0.2095, 0.9745, 0.1646, 0.9745, 0.2586, 0.1331, 0.2095, 0.1331, 0.2095, 0.119, 0.2521, 0.119, 0.2521, 0.119, 0.2095, 0.119, 0.2095, 0.1049, 0.2392, 0.1049, 0.2392, 0.1049, 0.2095, 0.1049, 0.2095, 0.09823, 0.2178, 0.09823, 0.7322, 0.4155, 0.7286, 0.4322, 0.7299, 0.4325, 0.7337, 0.4158, 0.7351, 0.4161, 0.7337, 0.4158, 0.7337, 0.4158, 0.7351, 0.4161, 0.266, 0.331, 0.2095, 0.331, 0.2095, 0.2974, 0.266, 0.2974, 0.266, 0.2647, 0.2095, 0.2647, 0.2095, 0.2319, 0.266, 0.2319, 0.2095, 0.2647, 0.1529, 0.2647, 0.1529, 0.2319, 0.2095, 0.2319, 0.3225, 0.2721, 0.266, 0.2647, 0.266, 0.2319, 0.3225, 0.2419, 0.76, 0.4544, 0.7667, 0.4383, 0.7659, 0.4356, 0.7593, 0.4516, 0.09955, 0.2709, 0.03988, 0.278, 0.03988, 0.2518, 0.09955, 0.2413, 0.7022, 0.4243, 0.7007, 0.4426, 0.7009, 0.4401, 0.7025, 0.4218, 0.7018, 0.4283, 0.7002, 0.4467, 0.7007, 0.4426, 0.7022, 0.4243, 0.09955, 0.3076, 0.03988, 0.319, 0.03988, 0.278, 0.09955, 0.2709, 0.761, 0.4586, 0.768, 0.4425, 0.7667, 0.4383, 0.76, 0.4544, 0.3225, 0.3095, 0.266, 0.2974, 0.266, 0.2647, 0.3225, 0.2721, 0.2095, 0.2974, 0.1529, 0.2974, 0.1529, 0.2647, 0.2095, 0.2647, 0.266, 0.2974, 0.2095, 0.2974, 0.2095, 0.2647, 0.266, 0.2647, 0.1529, 0.2974, 0.09955, 0.3076, 0.09955, 0.2709, 0.1529, 0.2647, 0.1529, 0.2647, 0.09955, 0.2709, 0.09955, 0.2413, 0.1529, 0.2319, 0.03988, 0.6957, 0.09955, 0.6957, 0.09955, 0.8755, 0.03988, 0.8755, 0.03988, 0.8755, 0.09955, 0.8755, 0.1019, 0.9169, 0.04353, 0.9169, 0.04353, 0.9169, 0.1019, 0.9169, 0.1048, 0.9385, 0.04804, 0.9385, 0.04804, 0.9385, 0.1048, 0.9385, 0.112, 0.9596, 0.05914, 0.9596, 0.07495, 0.9745, 0.1223, 0.9745, 0.1364, 0.9846, 0.0968, 0.9846, 0.0968, 0.9846, 0.1364, 0.9846, 0.1539, 0.9904, 0.1238, 0.9904, 0.05914, 0.9596, 0.112, 0.9596, 0.1223, 0.9745, 0.07495, 0.9745, 0.7294, 0.4148, 0.7259, 0.4317, 0.7273, 0.432, 0.7309, 0.4152, 0.7014, 0.4359, 0.6951, 0.4973, 0.6951, 0.4973, 0.7014, 0.4359, 0.7113, 0.4123, 0.7084, 0.4067, 0.7084, 0.4067, 0.7113, 0.4123, 0.1529, 0.331, 0.09955, 0.3404, 0.09955, 0.3076, 0.1529, 0.2974, 0.7322, 0.4155, 0.7309, 0.4152, 0.7309, 0.4152, 0.7322, 0.4155, 0.1797, 0.1049, 0.1516, 0.1049, 0.1932, 0.09823, 0.2011, 0.09823, 0.1669, 0.119, 0.1266, 0.119, 0.1516, 0.1049, 0.1797, 0.1049, 0.1604, 0.1331, 0.114, 0.1331, 0.1266, 0.119, 0.1669, 0.119, 0.7874, 0.5648, 0.7815, 0.5715, 0.7815, 0.5715, 0.7874, 0.5648, 0.7415, 0.4303, 0.7472, 0.432, 0.7472, 0.432, 0.7415, 0.4303, 0.1529, 0.2001, 0.09955, 0.2034, 0.09955, 0.1746, 0.1529, 0.1705, 0.1529, 0.1705, 0.09955, 0.1746, 0.1047, 0.1522, 0.1556, 0.1522, 0.6975, 0.4356, 0.6982, 0.4298, 0.6982, 0.4298, 0.6975, 0.4356, 0.7383, 0.5594, 0.7342, 0.5651, 0.7258, 0.5645, 0.7292, 0.5587, 0.7076, 0.4126, 0.7058, 0.4303, 0.7058, 0.4303, 0.7076, 0.4126, 0.7889, 0.5577, 0.7874, 0.5648, 0.7874, 0.5648, 0.7889, 0.5577, 0.6841, 0.5455, 0.6851, 0.5333, 0.6851, 0.5333, 0.6841, 0.5455, 0.7159, 0.4246, 0.7415, 0.4303, 0.7415, 0.4303, 0.7159, 0.4246, 0.1556, 0.1522, 0.1047, 0.1522, 0.114, 0.1331, 0.1604, 0.1331, 0.3791, 0.3215, 0.3225, 0.3095, 0.3225, 0.2721, 0.3791, 0.2796, 0.7014, 0.4359, 0.7009, 0.4401, 0.7009, 0.4401, 0.7014, 0.4359, 0.7339, 0.4334, 0.7339, 0.4334, 0.7339, 0.4334, 0.7339, 0.4334, 0.3791, 0.2796, 0.3225, 0.2721, 0.3225, 0.2419, 0.3791, 0.2518, 0.3711, 0.1522, 0.3172, 0.1522, 0.3076, 0.1331, 0.3567, 0.1331, 0.6847, 0.5509, 0.6841, 0.5455, 0.6841, 0.5455, 0.6847, 0.5509, 0.7259, 0.4317, 0.7156, 0.43, 0.7156, 0.43, 0.7259, 0.4317, 0.6898, 0.4966, 0.6851, 0.5333, 0.6851, 0.5333, 0.6898, 0.4966, 0.6999, 0.4501, 0.6996, 0.4536, 0.6996, 0.4536, 0.6999, 0.4501, 0.775, 0.5623, 0.7684, 0.5676, 0.7601, 0.567, 0.7661, 0.5616, 0.7273, 0.432, 0.7259, 0.4317, 0.7259, 0.4317, 0.7273, 0.432, 0.3791, 0.1913, 0.3225, 0.1763, 0.3172, 0.1522, 0.3711, 0.1522, 0.3791, 0.2071, 0.3225, 0.2036, 0.3225, 0.1763, 0.3791, 0.1913, 0.7862, 0.5437, 0.7889, 0.5577, 0.7889, 0.5577, 0.7862, 0.5437, 0.6996, 0.4536, 0.6951, 0.4973, 0.6951, 0.4973, 0.6996, 0.4536, 0.3567, 0.1331, 0.3076, 0.1331, 0.2947, 0.119, 0.3373, 0.119, 0.3373, 0.119, 0.2947, 0.119, 0.269, 0.1049, 0.2988, 0.1049, 0.2988, 0.1049, 0.269, 0.1049, 0.2262, 0.09823, 0.2346, 0.09823, 0.7379, 0.4168, 0.7365, 0.4165, 0.7365, 0.4165, 0.7379, 0.4168, 0.3791, 0.3531, 0.3225, 0.3421, 0.3225, 0.3095, 0.3791, 0.3215, 0.7115, 0.4243, 0.7159, 0.4246, 0.7159, 0.4246, 0.7115, 0.4243, 0.7351, 0.4161, 0.7313, 0.4328, 0.7326, 0.4331, 0.7365, 0.4165, 0.7009, 0.4401, 0.7007, 0.4426, 0.7007, 0.4426, 0.7009, 0.4401, 0.6886, 0.5576, 0.6847, 0.5509, 0.6847, 0.5509, 0.6886, 0.5576, 0.7605, 0.4453, 0.7862, 0.5437, 0.7862, 0.5437, 0.7605, 0.4453, 0.2596, 0.9596, 0.3097, 0.9596, 0.2991, 0.9745, 0.2543, 0.9745, 0.7066, 0.4241, 0.7115, 0.4243, 0.7115, 0.4243, 0.7066, 0.4241, 0.247, 0.9846, 0.2846, 0.9846, 0.2666, 0.9904, 0.238, 0.9904, 0.2543, 0.9745, 0.2991, 0.9745, 0.2846, 0.9846, 0.247, 0.9846, 0.2633, 0.9385, 0.3171, 0.9385, 0.3097, 0.9596, 0.2596, 0.9596, 0.2648, 0.9169, 0.3201, 0.9169, 0.3171, 0.9385, 0.2633, 0.9385, 0.266, 0.8755, 0.3225, 0.8755, 0.3201, 0.9169, 0.2648, 0.9169, 0.6949, 0.5651, 0.6886, 0.5576, 0.6886, 0.5576, 0.6949, 0.5651, 0.266, 0.6957, 0.3225, 0.6957, 0.3225, 0.8755, 0.266, 0.8755, 0.7339, 0.4334, 0.7326, 0.4331, 0.7326, 0.4331, 0.7339, 0.4334, 0.7593, 0.442, 0.7605, 0.4453, 0.7605, 0.4453, 0.7593, 0.442, 0.3791, 0.415, 0.3225, 0.406, 0.3225, 0.3747, 0.3791, 0.3847, 0.1529, 0.3969, 0.09955, 0.4046, 0.09955, 0.3731, 0.1529, 0.3647, 0.7007, 0.4426, 0.7002, 0.4467, 0.7002, 0.4467, 0.7007, 0.4426, 0.7299, 0.4325, 0.7286, 0.4322, 0.7286, 0.4322, 0.7299, 0.4325, 0.266, 0.3969, 0.2095, 0.3969, 0.2095, 0.3647, 0.266, 0.3647, 0.2095, 0.3969, 0.1529, 0.3969, 0.1529, 0.3647, 0.2095, 0.3647, 0.3225, 0.406, 0.266, 0.3969, 0.266, 0.3647, 0.3225, 0.3747, 0.7326, 0.4331, 0.7313, 0.4328, 0.7313, 0.4328, 0.7326, 0.4331, 0.7047, 0.5709, 0.6949, 0.5651, 0.6949, 0.5651, 0.7047, 0.5709, 0.6965, 0.4793, 0.6951, 0.4973, 0.6996, 0.4536, 0.7011, 0.435, 0.7007, 0.4385, 0.6994, 0.451, 0.7084, 0.4067, 0.7066, 0.4241, 0.7066, 0.4241, 0.7084, 0.4067, 0.09955, 0.4046, 0.03988, 0.4131, 0.03988, 0.3826, 0.09955, 0.3731, 0.773, 0.5081, 0.7836, 0.493, 0.775, 0.4653, 0.7712, 0.4527, 0.7701, 0.4493, 0.7627, 0.4654, 0.7575, 0.4391, 0.7593, 0.442, 0.7593, 0.442, 0.7575, 0.4391, 0.3791, 0.3847, 0.3225, 0.3747, 0.3225, 0.3421, 0.3791, 0.3531, 0.1529, 0.3647, 0.09955, 0.3731, 0.09955, 0.3404, 0.1529, 0.331, 0.7, 0.4271, 0.7036, 0.4248, 0.7036, 0.4248, 0.7, 0.4271, 0.7339, 0.4334, 0.7299, 0.4325, 0.7299, 0.4325, 0.7339, 0.4334, 0.266, 0.3647, 0.2095, 0.3647, 0.2095, 0.331, 0.266, 0.331, 0.2095, 0.3647, 0.1529, 0.3647, 0.1529, 0.331, 0.2095, 0.331, 0.3225, 0.3747, 0.266, 0.3647, 0.266, 0.331, 0.3225, 0.3421, 0.7141, 0.5733, 0.7047, 0.5709, 0.7047, 0.5709, 0.7141, 0.5733, 0.7299, 0.4325, 0.7156, 0.43, 0.7156, 0.43, 0.7299, 0.4325, 0.7011, 0.435, 0.6996, 0.4536, 0.6999, 0.4501, 0.7014, 0.4316, 0.7036, 0.4248, 0.7052, 0.4072, 0.7052, 0.4072, 0.7036, 0.4248, 0.09955, 0.3731, 0.03988, 0.3826, 0.03988, 0.3508, 0.09955, 0.3404, 0.7627, 0.4654, 0.7701, 0.4493, 0.769, 0.4458, 0.7618, 0.4619, 0.7547, 0.4361, 0.7575, 0.4391, 0.7575, 0.4391, 0.7547, 0.4361, 0.3791, 0.2518, 0.3225, 0.2419, 0.3225, 0.2036, 0.3791, 0.2071, 0.1529, 0.2319, 0.09955, 0.2413, 0.09955, 0.2034, 0.1529, 0.2001, 0.7313, 0.4328, 0.7299, 0.4325, 0.7299, 0.4325, 0.7313, 0.4328, 0.266, 0.2319, 0.2095, 0.2319, 0.2095, 0.2001, 0.266, 0.2001, 0.6982, 0.4298, 0.7, 0.4271, 0.7, 0.4271, 0.6982, 0.4298, 0.7744, 0.5757, 0.7141, 0.5733, 0.7141, 0.5733, 0.7744, 0.5757, 0.7286, 0.4322, 0.7273, 0.432, 0.7273, 0.432, 0.7286, 0.4322, 0.2095, 0.2319, 0.1529, 0.2319, 0.1529, 0.2001, 0.2095, 0.2001, 0.3225, 0.2419, 0.266, 0.2319, 0.266, 0.2001, 0.3225, 0.2036, 0.7593, 0.4516, 0.7659, 0.4356, 0.7646, 0.4315, 0.7583, 0.4475, 0.09955, 0.2413, 0.03988, 0.2518, 0.03988, 0.2071, 0.09955, 0.2034, 0.7511, 0.4337, 0.7547, 0.4361, 0.7547, 0.4361, 0.7511, 0.4337, 0.7025, 0.4218, 0.7009, 0.4401, 0.7014, 0.4359, 0.7029, 0.4178, 0.09955, 0.5089, 0.03988, 0.5144, 0.03988, 0.4131, 0.09955, 0.4046, 0.3225, 0.5098, 0.266, 0.504, 0.266, 0.3969, 0.3225, 0.406, 0.266, 0.504, 0.2095, 0.504, 0.2095, 0.5025, 0.2644, 0.5025, 0.266, 0.3969, 0.266, 0.504, 0.2644, 0.5025, 0.2644, 0.3985, 0.1529, 0.504, 0.09955, 0.5089, 0.09955, 0.4046, 0.1529, 0.3969, 0.3791, 0.5156, 0.3225, 0.5098, 0.3225, 0.406, 0.3791, 0.415, 0.3791, 0.6957, 0.3225, 0.6957, 0.3225, 0.5098, 0.3791, 0.5156, 0.1529, 0.6957, 0.09955, 0.6957, 0.09955, 0.5089, 0.1529, 0.504, 0.266, 0.6957, 0.2095, 0.6957, 0.2095, 0.504, 0.266, 0.504, 0.2095, 0.6957, 0.1529, 0.6957, 0.1529, 0.504, 0.2095, 0.504, 0.3225, 0.6957, 0.266, 0.6957, 0.266, 0.504, 0.3225, 0.5098, 0.09955, 0.6957, 0.03988, 0.6957, 0.03988, 0.5144, 0.09955, 0.5089, 0.2644, 0.5025, 0.2095, 0.5025, 0.2095, 0.5013, 0.2631, 0.5013, 0.2644, 0.3985, 0.2644, 0.5025, 0.2631, 0.5013, 0.2631, 0.3997, 0.1529, 0.3969, 0.2095, 0.3969, 0.2095, 0.3985, 0.1546, 0.3985, 0.1529, 0.504, 0.1529, 0.3969, 0.1546, 0.3985, 0.1546, 0.5025, 0.2095, 0.504, 0.1529, 0.504, 0.1546, 0.5025, 0.2095, 0.5025, 0.2095, 0.3969, 0.266, 0.3969, 0.2644, 0.3985, 0.2095, 0.3985, 0.2095, 0.5013, 0.1558, 0.5013, 0.1558, 0.3997, 0.2095, 0.3997, 0.2631, 0.5013, 0.2095, 0.5013, 0.2095, 0.3997, 0.2631, 0.3997, 0.1546, 0.3985, 0.2095, 0.3985, 0.2095, 0.3997, 0.1558, 0.3997, 0.1546, 0.5025, 0.1546, 0.3985, 0.1558, 0.3997, 0.1558, 0.5013, 0.2095, 0.5025, 0.1546, 0.5025, 0.1558, 0.5013, 0.2095, 0.5013, 0.2095, 0.3985, 0.2644, 0.3985, 0.2631, 0.3997, 0.2095, 0.3997, 0.6898, 0.4966, 0.6904, 0.4783, 0.6852, 0.5173, 0.6851, 0.5333, 0.6924, 0.5181, 0.6914, 0.5339, 0.6851, 0.5333, 0.6852, 0.5173, 0.6965, 0.4793, 0.6924, 0.5181, 0.6852, 0.5173, 0.6904, 0.4783, 0.6951, 0.4973, 0.6965, 0.4793, 0.6904, 0.4783, 0.6898, 0.4966, 0.6975, 0.4356, 0.6987, 0.4173, 0.6994, 0.4117, 0.6982, 0.4298, 0.6982, 0.4298, 0.6994, 0.4117, 0.7013, 0.4093, 0.7, 0.4271, 0.7, 0.4271, 0.7013, 0.4093, 0.7052, 0.4072, 0.7036, 0.4248, 0.7833, 0.5576, 0.783, 0.5525, 0.783, 0.5525, 0.7833, 0.5576, 0.7066, 0.4241, 0.7084, 0.4067, 0.7137, 0.4071, 0.7115, 0.4243, 0.7115, 0.4243, 0.7137, 0.4071, 0.7185, 0.4076, 0.7159, 0.4246, 0.7159, 0.4246, 0.7185, 0.4076, 0.746, 0.4142, 0.7415, 0.4303, 0.7415, 0.4303, 0.746, 0.4142, 0.7522, 0.4161, 0.7472, 0.432, 0.7472, 0.432, 0.7522, 0.4161, 0.7564, 0.4179, 0.7511, 0.4337, 0.7511, 0.4337, 0.7564, 0.4179, 0.7602, 0.4204, 0.7547, 0.4361, 0.7547, 0.4361, 0.7602, 0.4204, 0.7633, 0.4233, 0.7575, 0.4391, 0.7575, 0.4391, 0.7633, 0.4233, 0.7654, 0.4262, 0.7593, 0.442, 0.7593, 0.442, 0.7654, 0.4262, 0.7669, 0.4295, 0.7605, 0.4453, 0.7605, 0.4453, 0.7669, 0.4295, 0.8003, 0.531, 0.7862, 0.5437, 0.7862, 0.5437, 0.8003, 0.531, 0.8043, 0.5463, 0.7889, 0.5577, 0.7889, 0.5577, 0.8043, 0.5463, 0.8032, 0.554, 0.7874, 0.5648, 0.7874, 0.5648, 0.8032, 0.554, 0.797, 0.5614, 0.7815, 0.5715, 0.7815, 0.5715, 0.797, 0.5614, 0.7891, 0.566, 0.7744, 0.5757, 0.7744, 0.5757, 0.7891, 0.566, 0.7194, 0.5624, 0.7141, 0.5733, 0.7141, 0.5733, 0.7194, 0.5624, 0.7083, 0.5595, 0.7047, 0.5709, 0.7047, 0.5709, 0.7083, 0.5595, 0.6967, 0.5527, 0.6949, 0.5651, 0.6949, 0.5651, 0.6967, 0.5527, 0.6893, 0.5442, 0.6886, 0.5576, 0.6886, 0.5576, 0.6893, 0.5442, 0.6846, 0.5366, 0.6847, 0.5509, 0.6847, 0.5509, 0.6846, 0.5366, 0.6839, 0.5306, 0.6841, 0.5455, 0.6839, 0.5306, 0.6852, 0.5173, 0.6851, 0.5333, 0.6841, 0.5455, 0.6898, 0.4966, 0.6904, 0.4783, 0.6987, 0.4173, 0.6975, 0.4356, 0.7833, 0.5576, 0.7814, 0.5431, 0.7814, 0.5431, 0.7833, 0.5576, 0.783, 0.5525, 0.7814, 0.5431, 0.7814, 0.5431, 0.783, 0.5525, 0.7259, 0.4317, 0.7259, 0.4317, 0.7259, 0.4317, 0.7259, 0.4317, 0.6898, 0.4966, 0.6975, 0.4356, 0.6975, 0.4356, 0.6898, 0.4966, 0.7092, 0.4298, 0.7113, 0.4123, 0.7113, 0.4123, 0.7092, 0.4298, 0.7815, 0.5715, 0.7744, 0.5757, 0.7744, 0.5757, 0.7815, 0.5715, 0.7052, 0.4072, 0.7076, 0.4126, 0.7076, 0.4126, 0.7052, 0.4072, 0.7472, 0.432, 0.7511, 0.4337, 0.7511, 0.4337, 0.7472, 0.432, 0.7029, 0.4178, 0.703, 0.4163, 0.7049, 0.4135, 0.7013, 0.4093, 0.6994, 0.4117, 0.6987, 0.4173, 0.6904, 0.4783, 0.6965, 0.4793, 0.6994, 0.451, 0.7007, 0.4385, 0.7011, 0.435, 0.7014, 0.4316, 0.7018, 0.4283, 0.7022, 0.4243, 0.7025, 0.4218, 0.6935, 0.5363, 0.6969, 0.5436, 0.7022, 0.5494, 0.6967, 0.5527, 0.6893, 0.5442, 0.6846, 0.5366, 0.6839, 0.5306, 0.6852, 0.5173, 0.6924, 0.5181, 0.6925, 0.5296, 0.7188, 0.5579, 0.7292, 0.5587, 0.7383, 0.5594, 0.7478, 0.5602, 0.757, 0.5609, 0.7661, 0.5616, 0.775, 0.5623, 0.7841, 0.5604, 0.791, 0.5571, 0.797, 0.5614, 0.7891, 0.566, 0.7194, 0.5624, 0.7083, 0.5595, 0.6967, 0.5527, 0.7022, 0.5494, 0.7097, 0.5542, 0.7194, 0.5624, 0.7188, 0.5579, 0.7097, 0.5542, 0.7022, 0.5494, 0.6967, 0.5527, 0.7083, 0.5595, 0.6967, 0.5527, 0.7022, 0.5494, 0.7097, 0.5542, 0.7383, 0.5594, 0.7292, 0.5587, 0.7188, 0.5579, 0.7194, 0.5624, 0.7891, 0.566, 0.775, 0.5623, 0.7661, 0.5616, 0.757, 0.5609, 0.7478, 0.5602, 0.7841, 0.5604, 0.775, 0.5623, 0.7891, 0.566, 0.797, 0.5614, 0.791, 0.5571, 0.7952, 0.5526, 0.791, 0.5571, 0.797, 0.5614, 0.8032, 0.554, 0.8043, 0.5463, 0.797, 0.5407, 0.7973, 0.5466, 0.7646, 0.4315, 0.7659, 0.4356, 0.7667, 0.4383, 0.768, 0.4425, 0.769, 0.4458, 0.7701, 0.4493, 0.7712, 0.4527, 0.795, 0.5302, 0.797, 0.5407, 0.8043, 0.5463, 0.8003, 0.531, 0.7669, 0.4295, 0.7642, 0.4301, 0.7642, 0.4301, 0.7669, 0.4295, 0.7654, 0.4262, 0.7633, 0.4233, 0.7602, 0.4204, 0.7564, 0.4179, 0.7522, 0.4161, 0.746, 0.4142, 0.7488, 0.4198, 0.7554, 0.4224, 0.759, 0.4243, 0.7618, 0.4264, 0.746, 0.4142, 0.7185, 0.4076, 0.7351, 0.4161, 0.7488, 0.4198, 0.7185, 0.4076, 0.7182, 0.4128, 0.7351, 0.4161, 0.7185, 0.4076, 0.7351, 0.4161, 0.7488, 0.4198, 0.7522, 0.4161, 0.7084, 0.4067, 0.7113, 0.4123, 0.7182, 0.4128, 0.7185, 0.4076, 0.7013, 0.4093, 0.7049, 0.4135, 0.7076, 0.4126, 0.7052, 0.4072, 0.7002, 0.4467, 0.6999, 0.4501, 0.6999, 0.4501, 0.7002, 0.4467, 0.7475, 0.4406, 0.7559, 0.4423, 0.7533, 0.4402, 0.7457, 0.4387, 0.7488, 0.4429, 0.758, 0.446, 0.7559, 0.4423, 0.7475, 0.4406, 0.6914, 0.5339, 0.6951, 0.4973, 0.6898, 0.4966, 0.6851, 0.5333, 0.7085, 0.5357, 0.6914, 0.5339, 0.6914, 0.5441, 0.7089, 0.5457, 0.7089, 0.5457, 0.6914, 0.5441, 0.6923, 0.5498, 0.7096, 0.5512, 0.7151, 0.5607, 0.7001, 0.5596, 0.7072, 0.5623, 0.7198, 0.5633, 0.7118, 0.5568, 0.6953, 0.5555, 0.7001, 0.5596, 0.7151, 0.5607, 0.7198, 0.5633, 0.7072, 0.5623, 0.7162, 0.5638, 0.7258, 0.5645, 0.7492, 0.4453, 0.7583, 0.4475, 0.758, 0.446, 0.7488, 0.4429, 0.7097, 0.4993, 0.6951, 0.4973, 0.6914, 0.5339, 0.7085, 0.5357, 0.7096, 0.5512, 0.6923, 0.5498, 0.6953, 0.5555, 0.7118, 0.5568, 0.7457, 0.4387, 0.7533, 0.4402, 0.7501, 0.4384, 0.7435, 0.4371, 0.7076, 0.4126, 0.7058, 0.4303, 0.7092, 0.4298, 0.7113, 0.4123, 0.7435, 0.4371, 0.7501, 0.4384, 0.744, 0.436, 0.7393, 0.435, 0.7393, 0.435, 0.744, 0.436, 0.7339, 0.4334, 0.7326, 0.4331, 0.7518, 0.4589, 0.7618, 0.4619, 0.761, 0.4586, 0.7512, 0.4555, 0.7114, 0.4511, 0.7214, 0.452, 0.7213, 0.4486, 0.7115, 0.4477, 0.7317, 0.454, 0.7417, 0.4559, 0.7413, 0.4524, 0.7314, 0.4505, 0.7207, 0.4311, 0.7252, 0.4321, 0.7286, 0.4322, 0.7273, 0.432, 0.73, 0.4331, 0.7347, 0.4341, 0.7313, 0.4328, 0.7299, 0.4325, 0.7166, 0.4314, 0.7232, 0.4328, 0.7252, 0.4321, 0.7207, 0.4311, 0.7301, 0.4342, 0.7368, 0.4356, 0.7347, 0.4341, 0.73, 0.4331, 0.7145, 0.4321, 0.7222, 0.4337, 0.7232, 0.4328, 0.7166, 0.4314, 0.7302, 0.4354, 0.738, 0.437, 0.7368, 0.4356, 0.7301, 0.4342, 0.7693, 0.5564, 0.7549, 0.5551, 0.7549, 0.5602, 0.7687, 0.5613, 0.74, 0.5538, 0.7246, 0.5525, 0.726, 0.5579, 0.7407, 0.5591, 0.7609, 0.5064, 0.7484, 0.5047, 0.7533, 0.5402, 0.7676, 0.5417, 0.7356, 0.5029, 0.7225, 0.5011, 0.7233, 0.5372, 0.7385, 0.5387, 0.7119, 0.4377, 0.7211, 0.4393, 0.721, 0.4367, 0.712, 0.4352, 0.7306, 0.4412, 0.74, 0.4431, 0.7396, 0.4406, 0.7304, 0.4386, 0.7641, 0.5666, 0.7533, 0.5657, 0.7516, 0.5664, 0.7601, 0.567, 0.7422, 0.5649, 0.7308, 0.5641, 0.7342, 0.5651, 0.743, 0.5658, 0.7687, 0.5613, 0.7549, 0.5602, 0.7544, 0.5637, 0.767, 0.5647, 0.7407, 0.5591, 0.726, 0.5579, 0.728, 0.5617, 0.7414, 0.5627, 0.767, 0.5647, 0.7544, 0.5637, 0.7533, 0.5657, 0.7641, 0.5666, 0.7414, 0.5627, 0.728, 0.5617, 0.7308, 0.5641, 0.7422, 0.5649, 0.7689, 0.5512, 0.7544, 0.5499, 0.7549, 0.5551, 0.7693, 0.5564, 0.7394, 0.5485, 0.724, 0.5471, 0.7246, 0.5525, 0.74, 0.5538, 0.7676, 0.5417, 0.7533, 0.5402, 0.7544, 0.5499, 0.7689, 0.5512, 0.7385, 0.5387, 0.7233, 0.5372, 0.724, 0.5471, 0.7394, 0.5485, 0.712, 0.4352, 0.721, 0.4367, 0.7214, 0.4352, 0.7129, 0.4334, 0.7304, 0.4386, 0.7396, 0.4406, 0.739, 0.4388, 0.7303, 0.437, 0.7129, 0.4334, 0.7214, 0.4352, 0.7222, 0.4337, 0.7145, 0.4321, 0.7303, 0.437, 0.739, 0.4388, 0.738, 0.437, 0.7302, 0.4354, 0.7214, 0.4352, 0.7303, 0.437, 0.7302, 0.4354, 0.7222, 0.4337, 0.721, 0.4367, 0.7304, 0.4386, 0.7303, 0.437, 0.7214, 0.4352, 0.7533, 0.5402, 0.7385, 0.5387, 0.7394, 0.5485, 0.7544, 0.5499, 0.7544, 0.5499, 0.7394, 0.5485, 0.74, 0.5538, 0.7549, 0.5551, 0.7544, 0.5637, 0.7414, 0.5627, 0.7422, 0.5649, 0.7533, 0.5657, 0.7549, 0.5602, 0.7407, 0.5591, 0.7414, 0.5627, 0.7544, 0.5637, 0.7533, 0.5657, 0.7422, 0.5649, 0.743, 0.5658, 0.7516, 0.5664, 0.7211, 0.4393, 0.7306, 0.4412, 0.7304, 0.4386, 0.721, 0.4367, 0.7484, 0.5047, 0.7356, 0.5029, 0.7385, 0.5387, 0.7533, 0.5402, 0.7549, 0.5551, 0.74, 0.5538, 0.7407, 0.5591, 0.7549, 0.5602, 0.7222, 0.4337, 0.7302, 0.4354, 0.7301, 0.4342, 0.7232, 0.4328, 0.7232, 0.4328, 0.7301, 0.4342, 0.73, 0.4331, 0.7252, 0.4321, 0.7252, 0.4321, 0.73, 0.4331, 0.7299, 0.4325, 0.7286, 0.4322, 0.7214, 0.452, 0.7317, 0.454, 0.7314, 0.4505, 0.7213, 0.4486, 0.7212, 0.4453, 0.7311, 0.4473, 0.7309, 0.4442, 0.7212, 0.4422, 0.7311, 0.4473, 0.7408, 0.4492, 0.7404, 0.4461, 0.7309, 0.4442, 0.7117, 0.4441, 0.7212, 0.4453, 0.7212, 0.4422, 0.7118, 0.4412, 0.7505, 0.4518, 0.76, 0.4544, 0.7593, 0.4516, 0.7499, 0.4489, 0.7512, 0.4555, 0.761, 0.4586, 0.76, 0.4544, 0.7505, 0.4518, 0.7115, 0.4477, 0.7213, 0.4486, 0.7212, 0.4453, 0.7117, 0.4441, 0.7314, 0.4505, 0.7413, 0.4524, 0.7408, 0.4492, 0.7311, 0.4473, 0.7213, 0.4486, 0.7314, 0.4505, 0.7311, 0.4473, 0.7212, 0.4453, 0.7002, 0.4467, 0.7115, 0.4477, 0.7117, 0.4441, 0.7007, 0.4426, 0.7007, 0.4426, 0.7117, 0.4441, 0.7118, 0.4412, 0.7009, 0.4401, 0.7032, 0.4314, 0.7129, 0.4334, 0.7145, 0.4321, 0.7058, 0.4303, 0.7015, 0.4344, 0.712, 0.4352, 0.7129, 0.4334, 0.7032, 0.4314, 0.7014, 0.4359, 0.7119, 0.4377, 0.712, 0.4352, 0.7015, 0.4344, 0.7058, 0.4303, 0.7145, 0.4321, 0.7166, 0.4314, 0.7092, 0.4298, 0.7092, 0.4298, 0.7166, 0.4314, 0.7207, 0.4311, 0.7156, 0.43, 0.7156, 0.43, 0.7207, 0.4311, 0.7273, 0.432, 0.7259, 0.4317, 0.6923, 0.5498, 0.6953, 0.5555, 0.7001, 0.5596, 0.6949, 0.5651, 0.6886, 0.5576, 0.6847, 0.5509, 0.6841, 0.5455, 0.6851, 0.5333, 0.6914, 0.5339, 0.6914, 0.5441, 0.6999, 0.4501, 0.7114, 0.4511, 0.7115, 0.4477, 0.7002, 0.4467, 0.7246, 0.5525, 0.7096, 0.5512, 0.7118, 0.5568, 0.726, 0.5579, 0.7225, 0.5011, 0.7097, 0.4993, 0.7085, 0.5357, 0.7233, 0.5372, 0.7308, 0.5641, 0.7198, 0.5633, 0.7258, 0.5645, 0.7342, 0.5651, 0.726, 0.5579, 0.7118, 0.5568, 0.7151, 0.5607, 0.728, 0.5617, 0.728, 0.5617, 0.7151, 0.5607, 0.7198, 0.5633, 0.7308, 0.5641, 0.724, 0.5471, 0.7089, 0.5457, 0.7096, 0.5512, 0.7246, 0.5525, 0.7233, 0.5372, 0.7085, 0.5357, 0.7089, 0.5457, 0.724, 0.5471, 0.7413, 0.4524, 0.7512, 0.4555, 0.7505, 0.4518, 0.7408, 0.4492, 0.7408, 0.4492, 0.7505, 0.4518, 0.7499, 0.4489, 0.7404, 0.4461, 0.7814, 0.5431, 0.7676, 0.5417, 0.7689, 0.5512, 0.783, 0.5525, 0.783, 0.5525, 0.7689, 0.5512, 0.7693, 0.5564, 0.7833, 0.5576, 0.7794, 0.5656, 0.767, 0.5647, 0.7641, 0.5666, 0.7748, 0.5673, 0.7821, 0.5624, 0.7687, 0.5613, 0.767, 0.5647, 0.7794, 0.5656, 0.7748, 0.5673, 0.7641, 0.5666, 0.7601, 0.567, 0.7684, 0.5676, 0.773, 0.5081, 0.7609, 0.5064, 0.7676, 0.5417, 0.7814, 0.5431, 0.7833, 0.5576, 0.7693, 0.5564, 0.7687, 0.5613, 0.7821, 0.5624, 0.7417, 0.4559, 0.7518, 0.4589, 0.7512, 0.4555, 0.7413, 0.4524, 0.7347, 0.4341, 0.7393, 0.435, 0.7326, 0.4331, 0.7313, 0.4328, 0.7368, 0.4356, 0.7435, 0.4371, 0.7393, 0.435, 0.7347, 0.4341, 0.738, 0.437, 0.7457, 0.4387, 0.7435, 0.4371, 0.7368, 0.4356, 0.74, 0.4431, 0.7492, 0.4453, 0.7488, 0.4429, 0.7396, 0.4406, 0.7396, 0.4406, 0.7488, 0.4429, 0.7475, 0.4406, 0.739, 0.4388, 0.739, 0.4388, 0.7475, 0.4406, 0.7457, 0.4387, 0.738, 0.437, 0.7484, 0.5047, 0.7609, 0.5064, 0.7525, 0.4625, 0.7422, 0.4595, 0.6951, 0.4973, 0.7097, 0.4993, 0.7113, 0.4547, 0.6996, 0.4536, 0.7225, 0.5011, 0.7356, 0.5029, 0.732, 0.4576, 0.7215, 0.4556, 0.7356, 0.5029, 0.7484, 0.5047, 0.7422, 0.4595, 0.732, 0.4576, 0.7097, 0.4993, 0.7225, 0.5011, 0.7215, 0.4556, 0.7113, 0.4547, 0.7609, 0.5064, 0.773, 0.5081, 0.7627, 0.4654, 0.7525, 0.4625, 0.7422, 0.4595, 0.7525, 0.4625, 0.7518, 0.4589, 0.7417, 0.4559, 0.6996, 0.4536, 0.7113, 0.4547, 0.7114, 0.4511, 0.6999, 0.4501, 0.7215, 0.4556, 0.732, 0.4576, 0.7317, 0.454, 0.7214, 0.452, 0.732, 0.4576, 0.7422, 0.4595, 0.7417, 0.4559, 0.7317, 0.454, 0.7113, 0.4547, 0.7215, 0.4556, 0.7214, 0.452, 0.7114, 0.4511, 0.7525, 0.4625, 0.7627, 0.4654, 0.7618, 0.4619, 0.7518, 0.4589, 0.7404, 0.4461, 0.7499, 0.4489, 0.7492, 0.4453, 0.74, 0.4431, 0.7009, 0.4401, 0.7118, 0.4412, 0.7119, 0.4377, 0.7014, 0.4359, 0.7212, 0.4422, 0.7309, 0.4442, 0.7306, 0.4412, 0.7211, 0.4393, 0.7309, 0.4442, 0.7404, 0.4461, 0.74, 0.4431, 0.7306, 0.4412, 0.7118, 0.4412, 0.7212, 0.4422, 0.7211, 0.4393, 0.7119, 0.4377, 0.7499, 0.4489, 0.7593, 0.4516, 0.7583, 0.4475, 0.7492, 0.4453, 0.7036, 0.4248, 0.7052, 0.4072, 0.7084, 0.4067, 0.7066, 0.4241, 0.7014, 0.4359, 0.6951, 0.4973, 0.6898, 0.4966, 0.6975, 0.4356, 0.7015, 0.4344, 0.7014, 0.4359, 0.6975, 0.4356, 0.6982, 0.4298, 0.7, 0.4271, 0.7036, 0.4248, 0.7066, 0.4241, 0.7115, 0.4243, 0.7159, 0.4246, 0.7156, 0.43, 0.7092, 0.4298, 0.7058, 0.4303, 0.7032, 0.4314, 0.7326, 0.4331, 0.7339, 0.4334, 0.7339, 0.4334, 0.7326, 0.4331, 0.7313, 0.4328, 0.7299, 0.4325, 0.7286, 0.4322, 0.7273, 0.432, 0.7259, 0.4317, 0.7259, 0.4317, 0.7273, 0.432, 0.7286, 0.4322, 0.7299, 0.4325, 0.7313, 0.4328, 0.6949, 0.5651, 0.7001, 0.5596, 0.7072, 0.5623, 0.7162, 0.5638, 0.7258, 0.5645, 0.7342, 0.5651, 0.743, 0.5658, 0.7516, 0.5664, 0.7601, 0.567, 0.7684, 0.5676, 0.7744, 0.5757, 0.7141, 0.5733, 0.7047, 0.5709, 0.7684, 0.5676, 0.7748, 0.5673, 0.7794, 0.5656, 0.7821, 0.5624, 0.7833, 0.5576, 0.7814, 0.5431, 0.7862, 0.5437, 0.7889, 0.5577, 0.7874, 0.5648, 0.7815, 0.5715, 0.7744, 0.5757, 0.773, 0.5081, 0.7627, 0.4654, 0.7618, 0.4619, 0.761, 0.4586, 0.76, 0.4544, 0.7593, 0.4516, 0.7583, 0.4475, 0.758, 0.446, 0.7605, 0.4453, 0.7862, 0.5437, 0.7814, 0.5431, 0.7559, 0.4423, 0.7533, 0.4402, 0.7501, 0.4384, 0.744, 0.436, 0.7472, 0.432, 0.7511, 0.4337, 0.7547, 0.4361, 0.7575, 0.4391, 0.7593, 0.442, 0.7605, 0.4453, 0.758, 0.446, 0.7339, 0.4334, 0.7299, 0.4325, 0.7156, 0.43, 0.7159, 0.4246, 0.7415, 0.4303, 0.7472, 0.432, 0.744, 0.436, 0.7113, 0.4123, 0.7084, 0.4067, 0.7052, 0.4072, 0.7076, 0.4126])
me_cube.materials.append(mat_custommaterial1)
me_cube.use_remesh_preserve_volume = False
me_cube.use_remesh_preserve_attributes = False
me_cube.use_mirror_vertex_groups = False
me_cube.update()

# ---- objects
ob_cube = bpy.data.objects.new('Cube', me_cube)
ob_lamp = bpy.data.objects.new('Lamp', light_lamp)
ob_camera = bpy.data.objects.new('Camera', cam_camera)

# ---- transforms, parenting, visibility, modifiers, constraints
ob_cube.location = (0.0, 0.0, 0.0)
ob_cube.lock_rotations_4d = False
ob_cube.empty_display_type = 'ARROWS'
ob_cube.lineart.crease_threshold = 0.0
_vg = ob_cube.vertex_groups.new(name='Buttons')
_vg = ob_cube.vertex_groups.new(name='BackView')
_vg = ob_cube.vertex_groups.new(name='BackWithBoundry')
ob_lamp.location = (4.076, 1.005, 5.904)
ob_lamp.rotation_euler = (0.6503, 0.05522, 1.866)
ob_lamp.lock_rotations_4d = False
ob_lamp.empty_display_type = 'ARROWS'
ob_lamp.color = (0.0, 0.0, 0.0, 0.0)
ob_lamp.lineart.crease_threshold = 0.0
ob_camera.location = (7.481, -6.508, 5.344)
ob_camera.rotation_euler = (1.109, 0.01082, 0.8149)
ob_camera.lock_rotations_4d = False
ob_camera.empty_display_type = 'ARROWS'
ob_camera.color = (0.0, 0.0, 0.0, 0.0)
ob_camera.display_type = 'WIRE'
ob_camera.lineart.crease_threshold = 0.0

# ---- collection membership
col_collection_1.objects.link(ob_cube)
col_collection_1.objects.link(ob_lamp)
col_collection_1.objects.link(ob_camera)

# ---- scene / render settings (as saved in the file)
scene.camera = ob_camera
scene.frame_start = 0; scene.frame_end = 40; scene.frame_set(21)
scene.render.engine = 'CYCLES'
scene.render.resolution_percentage = 50
scene.render.dither_intensity = 0.0
scene.cycles.use_denoising = False
scene.cycles.samples = 128
scene.cycles.sampling_pattern = 'TABULATED_SOBOL'
scene.cycles.light_sampling_threshold = 0.0
scene.cycles.use_adaptive_sampling = False
scene.cycles.use_light_tree = False
scene.cycles.blur_glossy = 0.0
scene.cycles.sample_clamp_indirect = 0.0
scene.view_settings.view_transform = 'Standard'
bpy.context.view_layer.update()
